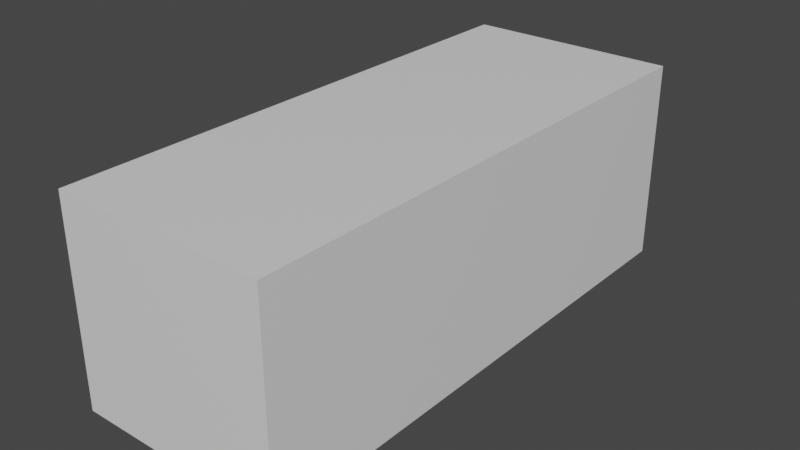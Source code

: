 # Source: scene.blend  (saved by Blender 2.80.75; exported with 4.5.12 LTS)
import bpy
from mathutils import Matrix  # noqa: F401  (used for matrix-valued properties, if any)

bpy.ops.wm.read_factory_settings(use_empty=True)
scene = bpy.context.scene
scene.name = 'Scene'

# ---- collections
col_helpers = bpy.data.collections.new('helpers'); scene.collection.children.link(col_helpers)
col_car = bpy.data.collections.new('car'); scene.collection.children.link(col_car)

# ---- materials (node trees are filled in below, after node groups)
mat_material = bpy.data.materials.new('Material')
mat_material.alpha_threshold = 0.0
mat_material.use_transparent_shadow = False
mat_material.line_color = (0.0, 0.0, 0.0, 1.0)

# ---- material node trees
mat_material.use_nodes = True; mat_material.node_tree.nodes.clear()
_N = mat_material.node_tree.nodes; _L = mat_material.node_tree.links
n0 = _N.new('ShaderNodeOutputMaterial'); n0.name = 'Material Output'; n0.location = (300, 300)
n1 = _N.new('ShaderNodeBsdfPrincipled'); n1.name = 'Principled BSDF'; n1.location = (10, 300)
n1.distribution = 'GGX'
n1.subsurface_method = 'BURLEY'
n1.inputs[2].default_value = 0.4
n1.inputs[3].default_value = 1.45
n1.inputs[27].default_value = (0.0, 0.0, 0.0, 1.0)
n1.inputs[28].default_value = 1.0
_L.new(n1.outputs[0], n0.inputs[0])
n0.is_active_output = True

# ---- world
world_world = bpy.data.worlds.new('World'); scene.world = world_world
world_world.use_nodes = True; world_world.node_tree.nodes.clear()
_N = world_world.node_tree.nodes; _L = world_world.node_tree.links
n0 = _N.new('ShaderNodeOutputWorld'); n0.name = 'World Output'; n0.location = (300, 300)
n1 = _N.new('ShaderNodeBackground'); n1.name = 'Background'; n1.location = (10, 300)
n1.inputs[0].default_value = (0.05088, 0.05088, 0.05088, 1.0)
_L.new(n1.outputs[0], n0.inputs[0])
n0.is_active_output = True
world_world.color = (0.05088, 0.05088, 0.05088)
world_world.use_sun_shadow = False
world_world.sun_shadow_jitter_overblur = 0.0

# ---- meshes
me_cube = bpy.data.meshes.new('Cube')
me_cube.from_pydata([(1.0, 1.0, 1.0), (1.0, 1.0, -1.0), (1.0, -1.0, 1.0), (1.0, -1.0, -1.0), (-1.0, 1.0, 1.0), (-1.0, 1.0, -1.0), (-1.0, -1.0, 1.0), (-1.0, -1.0, -1.0)], [], [(0, 4, 6, 2), (3, 2, 6, 7), (7, 6, 4, 5), (5, 1, 3, 7), (1, 0, 2, 3), (5, 4, 0, 1)])
_uv = me_cube.uv_layers.new(name='UVMap')
_uv.uv.foreach_set('vector', [0.375, 0.0, 0.625, 0.0, 0.625, 0.25, 0.375, 0.25, 0.375, 0.25, 0.625, 0.25, 0.625, 0.5, 0.375, 0.5, 0.375, 0.5, 0.625, 0.5, 0.625, 0.75, 0.375, 0.75, 0.375, 0.75, 0.625, 0.75, 0.625, 1.0, 0.375, 1.0, 0.125, 0.5, 0.375, 0.5, 0.375, 0.75, 0.125, 0.75, 0.625, 0.5, 0.875, 0.5, 0.875, 0.75, 0.625, 0.75])
me_cube.materials.append(mat_material)
me_cube.use_remesh_preserve_volume = False
me_cube.use_remesh_preserve_attributes = False
me_cube.use_mirror_vertex_groups = False
me_cube.update()
me_cube_001 = bpy.data.meshes.new('Cube.001')
me_cube_001.from_pydata([(0.6383, -1.567, 0.1291), (0.6473, -1.58, -0.3725), (0.5941, -1.636, 0.07821), (0.6355, -1.642, -0.2842), (0.6836, -0.7166, -0.4459), (0.6373, -0.6929, 0.2156), (0.6836, 0.6527, -0.425), (0.6656, 0.6674, 0.1931), (0.69, 1.332, -0.3621), (0.6466, 1.33, 0.182), (0.6754, 1.699, -0.3193), (0.6277, 1.697, 0.1521), (0.5964, 1.769, -0.2256), (0.5584, 1.803, 0.1113), (0.6985, -1.602, 0.02716), (0.741, -0.7586, 0.07941), (0.6588, -1.672, 0.003599), (0.741, 0.6643, 0.03228), (0.7124, 1.334, 0.04271), (0.6947, 1.755, 0.03534), (0.623, 1.797, 0.02464), (0.6764, -1.588, -0.1751), (0.741, -0.7691, -0.3167), (0.658, -1.671, -0.1427), (0.741, 0.6585, -0.2119), (0.7124, 1.335, -0.16), (0.6962, 1.739, -0.1422), (0.6242, 1.784, -0.1007), (0.0, -1.675, -0.3725), (0.0, -1.731, 0.1411), (0.0, -1.737, -0.2842), (0.0, -1.761, 0.06834), (0.0, -1.761, -0.1669), (0.0, 1.773, -0.3193), (0.0, 1.749, 0.2149), (0.0, 1.815, -0.2256), (0.0, 1.849, 0.1375), (0.0, 1.843, 0.02464), (0.0, 1.831, -0.1007), (0.0, -1.618, 0.192), (0.0, -0.8052, 0.2492), (0.0, 1.33, 0.2449), (0.0, -0.9038, -0.4555), (0.0, 0.6527, -0.4555), (0.0, 1.332, -0.3621), (0.6686, 1.01, -0.3759), (0.6542, 0.914, 0.2112), (0.726, 1.016, 0.03776), (0.7259, 1.014, -0.1846), (0.0, 1.022, 0.2737), (0.0, 1.067, -0.4064), (0.5222, 0.5127, 0.6648), (0.5126, -0.3923, 0.5717), (0.5315, 0.7172, 0.5604), (0.0, 0.5127, 0.6997), (0.0, -0.4956, 0.598), (0.0, 0.8372, 0.6017), (0.4287, -1.686, -0.2842), (0.2423, -1.722, -0.2842), (0.2462, -1.66, -0.3725), (0.4366, -1.624, -0.3725), (0.4413, -1.711, 0.06834), (0.2442, -1.747, 0.06834), (0.244, -1.746, -0.1669), (0.4408, -1.71, -0.1669), (0.4215, -1.68, 0.1201), (0.2343, -1.716, 0.1358), (0.4355, 1.821, 0.02464), (0.2413, 1.839, 0.02464), (0.2307, 1.845, 0.1323), (0.4143, 1.827, 0.1166), (0.4311, 1.751, -0.3193), (0.2435, 1.769, -0.3193), (0.2318, 1.811, -0.2256), (0.4165, 1.793, -0.2256), (0.2334, 1.745, 0.2097), (0.4197, 1.727, 0.194), (0.4363, 1.809, -0.1007), (0.2417, 1.826, -0.1007), (0.4468, 1.33, 0.2239), (0.247, 1.33, 0.2396), (0.2547, -0.7635, 0.2664), (0.4649, -0.7229, 0.2502), (0.2442, -1.604, 0.1867), (0.4413, -1.567, 0.171), (0.4744, 0.6527, -0.4555), (0.2651, 0.6527, -0.4555), (0.2556, 1.332, -0.3621), (0.4553, 1.332, -0.3621), (0.4744, -0.842, -0.4555), (0.2651, -0.882, -0.4555), (0.4644, 1.032, -0.4064), (0.2601, 1.058, -0.4064), (0.4572, 0.986, 0.2522), (0.2513, 1.013, 0.2683), (0.1761, 0.5127, 0.6953), (0.3426, 0.5127, 0.691), (0.1859, -0.4736, 0.5936), (0.357, -0.4336, 0.5884), (0.3867, 0.8028, 0.5921), (0.1794, 0.8285, 0.5973), (0.6836, 0.201, -0.4354), (0.6658, 0.1013, 0.2044), (0.741, 0.2063, 0.08727), (0.741, 0.2016, -0.3035), (0.0, 0.201, -0.4555), (0.545, 0.1015, 0.5971), (0.0, 0.1539, 0.7007), (0.3426, 0.1539, 0.692), (0.1761, 0.1539, 0.6963), (0.4744, 0.201, -0.4555), (0.2651, 0.201, -0.4555), (0.6529, -1.582, -0.3342), (0.6948, -0.7111, -0.3971), (0.6398, -1.648, -0.2568), (0.6948, 0.6539, -0.3836), (0.6943, 1.333, -0.3229), (0.6795, 1.707, -0.285), (0.6018, 1.772, -0.2014), (0.0, -1.742, -0.2568), (0.0, 1.818, -0.2014), (0.6798, 1.011, -0.3388), (0.4203, 1.796, -0.2014), (0.2337, 1.814, -0.2014), (0.431, -1.691, -0.2568), (0.2426, -1.728, -0.2568), (0.6948, 0.1565, -0.3962), (0.6579, -1.108, 0.1775), (0.6667, -1.119, -0.4116), (0.7211, -1.152, 0.05503), (0.7109, -1.151, -0.2506), (0.0, -1.185, 0.2403), (0.0, -1.263, -0.4168), (0.4567, -1.207, -0.4168), (0.2563, -1.245, -0.4168), (0.4543, -1.128, 0.2194), (0.2507, -1.166, 0.2351), (0.6753, -1.117, -0.3678), (0.666, -0.6326, 0.2142), (0.5449, -0.3354, 0.5591), (0.4657, -0.7434, 0.2283), (0.3426, -0.3783, 0.644), (0.0, -0.7854, 0.2718), (0.2564, -0.7834, 0.244), (0.0, -0.4401, 0.6527), (0.1761, -0.4183, 0.6484), (0.6661, 0.2155, 0.2035), (0.6749, -0.707, 0.1864), (0.5222, -0.3288, 0.6265), (0.5446, 0.2153, 0.5971), (0.6193, 0.9692, 0.2194), (0.6749, 0.6683, 0.1645), (0.4975, 0.7844, 0.5691), (0.5453, 0.5269, 0.5913), (0.6749, 0.1539, 0.1755), (0.5222, 0.1539, 0.6701), (0.2514, 1.029, 0.2431), (0.0, 1.038, 0.2483), (0.1711, 0.7795, 0.6564), (0.0, 0.7883, 0.6607), (0.5073, 0.7315, 0.6258), (0.66, 0.981, 0.1855), (0.4557, 1.003, 0.2274), (0.3798, 0.7534, 0.652), (0.6749, -0.5354, 0.1842), (0.5222, -0.2326, 0.6601), (0.0, -0.3217, 0.6872), (0.3426, -0.2722, 0.6784), (0.1761, -0.3042, 0.6828), (0.6836, -0.5337, -0.4438), (0.741, -0.5662, 0.08098), (0.741, -0.5756, -0.3141), (0.0, -0.6836, -0.4555), (0.4744, -0.6341, -0.4555), (0.2651, -0.6661, -0.4555), (0.6948, -0.5381, -0.397), (0.6659, -0.492, 0.2123), (0.5449, -0.254, 0.589), (0.0, -1.807, 0.01556), (0.0, -1.807, -0.1148), (0.2368, -1.799, 0.01556), (0.346, -1.779, 0.01556), (0.2367, -1.799, -0.1148), (0.3457, -1.779, -0.1148)], [], [(14, 0, 2, 16), (137, 128, 4, 113), (126, 101, 6, 115), (121, 45, 8, 116), (116, 8, 10, 117), (117, 10, 12, 118), (11, 19, 20, 13), (9, 18, 19, 11), (161, 47, 18, 9), (154, 103, 17, 151), (127, 129, 15, 147), (21, 14, 16, 23), (112, 21, 23, 114), (19, 26, 27, 20), (18, 25, 26, 19), (47, 48, 25, 18), (103, 104, 24, 17), (129, 130, 22, 15), (59, 58, 30, 28), (63, 64, 183, 182), (62, 66, 29, 31), (125, 63, 32, 119), (69, 68, 37, 36), (73, 72, 33, 35), (75, 69, 36, 34), (68, 78, 38, 37), (123, 73, 35, 120), (156, 80, 41, 157), (94, 49, 56, 100), (136, 143, 40, 131), (80, 75, 34, 41), (83, 39, 29, 66), (92, 86, 43, 50), (174, 90, 42, 172), (87, 44, 33, 72), (134, 59, 28, 132), (87, 92, 50, 44), (82, 5, 52, 98), (17, 24, 48, 47), (151, 17, 47, 161), (115, 6, 45, 121), (109, 95, 54, 107), (95, 158, 159, 54), (146, 7, 153, 149), (7, 46, 53, 153), (51, 160, 163, 96), (96, 163, 158, 95), (155, 51, 96, 108), (108, 96, 95, 109), (142, 81, 97, 55), (81, 82, 98, 97), (8, 45, 91, 88), (88, 91, 92, 87), (128, 1, 60, 133), (133, 60, 59, 134), (8, 88, 71, 10), (88, 87, 72, 71), (169, 4, 89, 173), (173, 89, 90, 174), (45, 6, 85, 91), (91, 85, 86, 92), (0, 84, 65, 2), (84, 83, 66, 65), (9, 11, 76, 79), (79, 76, 75, 80), (127, 147, 140, 135), (135, 140, 143, 136), (150, 93, 99, 152), (93, 94, 100, 99), (161, 9, 79, 162), (162, 79, 80, 156), (118, 12, 74, 122), (122, 74, 73, 123), (20, 27, 77, 67), (67, 77, 78, 68), (11, 13, 70, 76), (76, 70, 69, 75), (12, 10, 71, 74), (74, 71, 72, 73), (13, 20, 67, 70), (70, 67, 68, 69), (114, 23, 64, 124), (124, 64, 63, 125), (16, 2, 65, 61), (61, 65, 66, 62), (23, 16, 61, 64), (64, 61, 181, 183), (1, 3, 57, 60), (60, 57, 58, 59), (85, 110, 111, 86), (6, 101, 110, 85), (167, 108, 109, 168), (165, 155, 108, 167), (176, 102, 106, 177), (168, 109, 107, 166), (86, 111, 105, 43), (170, 171, 104, 103), (164, 170, 103, 154), (175, 169, 101, 126), (171, 175, 126, 104), (57, 124, 125, 58), (3, 114, 124, 57), (77, 122, 123, 78), (27, 118, 122, 77), (24, 115, 121, 48), (78, 123, 120, 38), (58, 125, 119, 30), (1, 112, 114, 3), (26, 117, 118, 27), (25, 116, 117, 26), (48, 121, 116, 25), (104, 126, 115, 24), (130, 137, 113, 22), (21, 112, 137, 130), (84, 135, 136, 83), (0, 127, 135, 84), (89, 133, 134, 90), (4, 128, 133, 89), (90, 134, 132, 42), (83, 136, 131, 39), (14, 21, 130, 129), (0, 14, 129, 127), (112, 1, 128, 137), (52, 5, 147, 148), (5, 82, 140, 147), (98, 52, 148, 141), (81, 142, 40, 143), (82, 81, 143, 140), (55, 97, 145, 144), (97, 98, 141, 145), (176, 138, 147, 164), (138, 139, 148, 147), (177, 106, 155, 165), (106, 102, 154, 155), (46, 7, 151, 161), (153, 53, 160, 51), (53, 46, 161, 160), (7, 146, 154, 151), (149, 153, 51, 155), (146, 149, 155, 154), (49, 94, 156, 157), (100, 56, 159, 158), (150, 152, 160, 161), (93, 150, 161, 162), (94, 93, 162, 156), (152, 99, 163, 160), (99, 100, 158, 163), (139, 177, 165, 148), (102, 176, 164, 154), (22, 113, 175, 171), (113, 4, 169, 175), (147, 15, 170, 164), (15, 22, 171, 170), (145, 168, 166, 144), (138, 176, 177, 139), (148, 165, 167, 141), (141, 167, 168, 145), (110, 173, 174, 111), (101, 169, 173, 110), (111, 174, 172, 105), (182, 180, 178, 179), (183, 181, 180, 182), (62, 31, 178, 180), (61, 62, 180, 181), (32, 63, 182, 179)])
_uv = me_cube_001.uv_layers.new(name='UVMap')
_uv.uv.foreach_set('vector', [0.5607, 0.5, 0.625, 0.5, 0.625, 0.75, 0.5607, 0.75, 0.393, 0.5, 0.375, 0.5, 0.375, 0.5, 0.393, 0.5, 0.393, 0.5, 0.375, 0.5, 0.375, 0.5, 0.393, 0.5, 0.393, 0.5, 0.375, 0.5, 0.375, 0.5, 0.393, 0.5, 0.393, 0.5, 0.375, 0.5, 0.375, 0.5, 0.393, 0.5, 0.393, 0.5, 0.375, 0.5, 0.375, 0.5, 0.393, 0.5, 0.625, 0.5, 0.5607, 0.5, 0.5607, 0.5, 0.625, 0.5, 0.625, 0.5, 0.5607, 0.5, 0.5607, 0.5, 0.625, 0.5, 0.625, 0.5, 0.5607, 0.5, 0.5607, 0.5, 0.625, 0.5, 0.625, 0.5, 0.5607, 0.5, 0.5607, 0.5, 0.625, 0.5, 0.625, 0.5, 0.5607, 0.5, 0.5607, 0.5, 0.625, 0.5, 0.4677, 0.5, 0.5607, 0.5, 0.5607, 0.75, 0.4677, 0.75, 0.393, 0.5, 0.4677, 0.5, 0.4677, 0.75, 0.393, 0.75, 0.5607, 0.5, 0.4677, 0.5, 0.4677, 0.5, 0.5607, 0.5, 0.5607, 0.5, 0.4677, 0.5, 0.4677, 0.5, 0.5607, 0.5, 0.5607, 0.5, 0.4677, 0.5, 0.4677, 0.5, 0.5607, 0.5, 0.5607, 0.5, 0.477, 0.5, 0.4677, 0.5, 0.5607, 0.5, 0.5607, 0.5, 0.4677, 0.5, 0.4677, 0.5, 0.5607, 0.5, 0.375, 0.5, 0.375, 0.75, 0.375, 0.75, 0.375, 0.5, 0.4677, 0.75, 0.4677, 0.75, 0.4677, 0.75, 0.4677, 0.75, 0.5607, 0.75, 0.625, 0.75, 0.625, 0.75, 0.5607, 0.75, 0.393, 0.75, 0.4677, 0.75, 0.4677, 0.75, 0.393, 0.75, 0.625, 0.5, 0.5607, 0.5, 0.5607, 0.5, 0.625, 0.5, 0.375, 0.5, 0.375, 0.5, 0.375, 0.5, 0.375, 0.5, 0.625, 0.5, 0.625, 0.5, 0.625, 0.5, 0.625, 0.5, 0.5607, 0.5, 0.4677, 0.5, 0.4677, 0.5, 0.5607, 0.5, 0.393, 0.5, 0.375, 0.5, 0.375, 0.5, 0.393, 0.5, 0.625, 0.5, 0.625, 0.5, 0.625, 0.5, 0.625, 0.5, 0.625, 0.5, 0.625, 0.5, 0.625, 0.5, 0.625, 0.5, 0.625, 0.5, 0.625, 0.5, 0.625, 0.5, 0.625, 0.5, 0.625, 0.5, 0.625, 0.5, 0.625, 0.5, 0.625, 0.5, 0.625, 0.5, 0.625, 0.5, 0.625, 0.75, 0.625, 0.75, 0.375, 0.5, 0.375, 0.5, 0.375, 0.5, 0.375, 0.5, 0.375, 0.5, 0.375, 0.5, 0.375, 0.5, 0.375, 0.5, 0.375, 0.5, 0.375, 0.5, 0.375, 0.5, 0.375, 0.5, 0.375, 0.5, 0.375, 0.5, 0.375, 0.5, 0.375, 0.5, 0.375, 0.5, 0.375, 0.5, 0.375, 0.5, 0.375, 0.5, 0.625, 0.5, 0.625, 0.5, 0.625, 0.5, 0.625, 0.5, 0.5607, 0.5, 0.4677, 0.5, 0.4677, 0.5, 0.5607, 0.5, 0.625, 0.5, 0.5607, 0.5, 0.5607, 0.5, 0.625, 0.5, 0.393, 0.5, 0.375, 0.5, 0.375, 0.5, 0.393, 0.5, 0.625, 0.5, 0.625, 0.5, 0.625, 0.5, 0.625, 0.5, 0.625, 0.5, 0.625, 0.5, 0.625, 0.5, 0.625, 0.5, 0.625, 0.5, 0.625, 0.5, 0.625, 0.5, 0.625, 0.5, 0.625, 0.5, 0.625, 0.5, 0.625, 0.5, 0.625, 0.5, 0.625, 0.5, 0.625, 0.5, 0.625, 0.5, 0.625, 0.5, 0.625, 0.5, 0.625, 0.5, 0.625, 0.5, 0.625, 0.5, 0.625, 0.5, 0.625, 0.5, 0.625, 0.5, 0.625, 0.5, 0.625, 0.5, 0.625, 0.5, 0.625, 0.5, 0.625, 0.5, 0.625, 0.5, 0.625, 0.5, 0.625, 0.5, 0.625, 0.5, 0.625, 0.5, 0.625, 0.5, 0.625, 0.5, 0.625, 0.5, 0.375, 0.5, 0.375, 0.5, 0.375, 0.5, 0.375, 0.5, 0.375, 0.5, 0.375, 0.5, 0.375, 0.5, 0.375, 0.5, 0.375, 0.5, 0.375, 0.5, 0.375, 0.5, 0.375, 0.5, 0.375, 0.5, 0.375, 0.5, 0.375, 0.5, 0.375, 0.5, 0.375, 0.5, 0.375, 0.5, 0.375, 0.5, 0.375, 0.5, 0.375, 0.5, 0.375, 0.5, 0.375, 0.5, 0.375, 0.5, 0.375, 0.5, 0.375, 0.5, 0.375, 0.5, 0.375, 0.5, 0.375, 0.5, 0.375, 0.5, 0.375, 0.5, 0.375, 0.5, 0.375, 0.5, 0.375, 0.5, 0.375, 0.5, 0.375, 0.5, 0.375, 0.5, 0.375, 0.5, 0.375, 0.5, 0.375, 0.5, 0.625, 0.5, 0.625, 0.5, 0.625, 0.75, 0.625, 0.75, 0.625, 0.5, 0.625, 0.5, 0.625, 0.75, 0.625, 0.75, 0.625, 0.5, 0.625, 0.5, 0.625, 0.5, 0.625, 0.5, 0.625, 0.5, 0.625, 0.5, 0.625, 0.5, 0.625, 0.5, 0.625, 0.5, 0.625, 0.5, 0.625, 0.5, 0.625, 0.5, 0.625, 0.5, 0.625, 0.5, 0.625, 0.5, 0.625, 0.5, 0.625, 0.5, 0.625, 0.5, 0.625, 0.5, 0.625, 0.5, 0.625, 0.5, 0.625, 0.5, 0.625, 0.5, 0.625, 0.5, 0.625, 0.5, 0.625, 0.5, 0.625, 0.5, 0.625, 0.5, 0.625, 0.5, 0.625, 0.5, 0.625, 0.5, 0.625, 0.5, 0.393, 0.5, 0.375, 0.5, 0.375, 0.5, 0.393, 0.5, 0.393, 0.5, 0.375, 0.5, 0.375, 0.5, 0.393, 0.5, 0.5607, 0.5, 0.4677, 0.5, 0.4677, 0.5, 0.5607, 0.5, 0.5607, 0.5, 0.4677, 0.5, 0.4677, 0.5, 0.5607, 0.5, 0.625, 0.5, 0.625, 0.5, 0.625, 0.5, 0.625, 0.5, 0.625, 0.5, 0.625, 0.5, 0.625, 0.5, 0.625, 0.5, 0.375, 0.5, 0.375, 0.5, 0.375, 0.5, 0.375, 0.5, 0.375, 0.5, 0.375, 0.5, 0.375, 0.5, 0.375, 0.5, 0.625, 0.5, 0.5607, 0.5, 0.5607, 0.5, 0.625, 0.5, 0.625, 0.5, 0.5607, 0.5, 0.5607, 0.5, 0.625, 0.5, 0.393, 0.75, 0.4677, 0.75, 0.4677, 0.75, 0.393, 0.75, 0.393, 0.75, 0.4677, 0.75, 0.4677, 0.75, 0.393, 0.75, 0.5607, 0.75, 0.625, 0.75, 0.625, 0.75, 0.5607, 0.75, 0.5607, 0.75, 0.625, 0.75, 0.625, 0.75, 0.5607, 0.75, 0.4677, 0.75, 0.5607, 0.75, 0.5607, 0.75, 0.4677, 0.75, 0.4677, 0.75, 0.5607, 0.75, 0.5607, 0.75, 0.4677, 0.75, 0.375, 0.5, 0.375, 0.75, 0.375, 0.75, 0.375, 0.5, 0.375, 0.5, 0.375, 0.75, 0.375, 0.75, 0.375, 0.5, 0.375, 0.5, 0.375, 0.5, 0.375, 0.5, 0.375, 0.5, 0.375, 0.5, 0.375, 0.5, 0.375, 0.5, 0.375, 0.5, 0.625, 0.5, 0.625, 0.5, 0.625, 0.5, 0.625, 0.5, 0.625, 0.5, 0.625, 0.5, 0.625, 0.5, 0.625, 0.5, 0.625, 0.5, 0.625, 0.5, 0.625, 0.5, 0.625, 0.5, 0.625, 0.5, 0.625, 0.5, 0.625, 0.5, 0.625, 0.5, 0.375, 0.5, 0.375, 0.5, 0.375, 0.5, 0.375, 0.5, 0.5607, 0.5, 0.4696, 0.5, 0.477, 0.5, 0.5607, 0.5, 0.625, 0.5, 0.5607, 0.5, 0.5607, 0.5, 0.625, 0.5, 0.393, 0.5, 0.375, 0.5, 0.375, 0.5, 0.393, 0.5, 0.4696, 0.5, 0.393, 0.5, 0.393, 0.5, 0.477, 0.5, 0.375, 0.75, 0.393, 0.75, 0.393, 0.75, 0.375, 0.75, 0.375, 0.75, 0.393, 0.75, 0.393, 0.75, 0.375, 0.75, 0.4677, 0.5, 0.393, 0.5, 0.393, 0.5, 0.4677, 0.5, 0.4677, 0.5, 0.393, 0.5, 0.393, 0.5, 0.4677, 0.5, 0.4677, 0.5, 0.393, 0.5, 0.393, 0.5, 0.4677, 0.5, 0.4677, 0.5, 0.393, 0.5, 0.393, 0.5, 0.4677, 0.5, 0.375, 0.75, 0.393, 0.75, 0.393, 0.75, 0.375, 0.75, 0.375, 0.5, 0.393, 0.5, 0.393, 0.75, 0.375, 0.75, 0.4677, 0.5, 0.393, 0.5, 0.393, 0.5, 0.4677, 0.5, 0.4677, 0.5, 0.393, 0.5, 0.393, 0.5, 0.4677, 0.5, 0.4677, 0.5, 0.393, 0.5, 0.393, 0.5, 0.4677, 0.5, 0.477, 0.5, 0.393, 0.5, 0.393, 0.5, 0.4677, 0.5, 0.4677, 0.5, 0.393, 0.5, 0.393, 0.5, 0.4677, 0.5, 0.4677, 0.5, 0.393, 0.5, 0.393, 0.5, 0.4677, 0.5, 0.625, 0.5, 0.625, 0.5, 0.625, 0.5, 0.625, 0.5, 0.625, 0.5, 0.625, 0.5, 0.625, 0.5, 0.625, 0.5, 0.375, 0.5, 0.375, 0.5, 0.375, 0.5, 0.375, 0.5, 0.375, 0.5, 0.375, 0.5, 0.375, 0.5, 0.375, 0.5, 0.375, 0.5, 0.375, 0.5, 0.375, 0.5, 0.375, 0.5, 0.625, 0.5, 0.625, 0.5, 0.625, 0.5, 0.625, 0.5, 0.5607, 0.5, 0.4677, 0.5, 0.4677, 0.5, 0.5607, 0.5, 0.625, 0.5, 0.5607, 0.5, 0.5607, 0.5, 0.625, 0.5, 0.393, 0.5, 0.375, 0.5, 0.375, 0.5, 0.393, 0.5, 0.625, 0.5, 0.625, 0.5, 0.625, 0.5, 0.625, 0.5, 0.625, 0.5, 0.625, 0.5, 0.625, 0.5, 0.625, 0.5, 0.625, 0.5, 0.625, 0.5, 0.625, 0.5, 0.625, 0.5, 0.625, 0.5, 0.625, 0.5, 0.625, 0.5, 0.625, 0.5, 0.625, 0.5, 0.625, 0.5, 0.625, 0.5, 0.625, 0.5, 0.625, 0.5, 0.625, 0.5, 0.625, 0.5, 0.625, 0.5, 0.625, 0.5, 0.625, 0.5, 0.625, 0.5, 0.625, 0.5, 0.625, 0.5, 0.625, 0.5, 0.625, 0.5, 0.625, 0.5, 0.625, 0.5, 0.625, 0.5, 0.625, 0.5, 0.625, 0.5, 0.625, 0.5, 0.625, 0.5, 0.625, 0.5, 0.625, 0.5, 0.625, 0.5, 0.625, 0.5, 0.625, 0.5, 0.625, 0.5, 0.625, 0.5, 0.625, 0.5, 0.625, 0.5, 0.625, 0.5, 0.625, 0.5, 0.625, 0.5, 0.625, 0.5, 0.625, 0.5, 0.625, 0.5, 0.625, 0.5, 0.625, 0.5, 0.625, 0.5, 0.625, 0.5, 0.625, 0.5, 0.625, 0.5, 0.625, 0.5, 0.625, 0.5, 0.625, 0.5, 0.625, 0.5, 0.625, 0.5, 0.625, 0.5, 0.625, 0.5, 0.625, 0.5, 0.625, 0.5, 0.625, 0.5, 0.625, 0.5, 0.625, 0.5, 0.625, 0.5, 0.625, 0.5, 0.625, 0.5, 0.625, 0.5, 0.625, 0.5, 0.625, 0.5, 0.625, 0.5, 0.625, 0.5, 0.625, 0.5, 0.625, 0.5, 0.625, 0.5, 0.625, 0.5, 0.625, 0.5, 0.625, 0.5, 0.625, 0.5, 0.625, 0.5, 0.625, 0.5, 0.625, 0.5, 0.625, 0.5, 0.625, 0.5, 0.625, 0.5, 0.625, 0.5, 0.625, 0.5, 0.625, 0.5, 0.625, 0.5, 0.625, 0.5, 0.625, 0.5, 0.625, 0.5, 0.625, 0.5, 0.625, 0.5, 0.625, 0.5, 0.625, 0.5, 0.625, 0.5, 0.4677, 0.5, 0.393, 0.5, 0.393, 0.5, 0.4696, 0.5, 0.393, 0.5, 0.375, 0.5, 0.375, 0.5, 0.393, 0.5, 0.625, 0.5, 0.5607, 0.5, 0.5607, 0.5, 0.625, 0.5, 0.5607, 0.5, 0.4677, 0.5, 0.4696, 0.5, 0.5607, 0.5, 0.625, 0.5, 0.625, 0.5, 0.625, 0.5, 0.625, 0.5, 0.625, 0.5, 0.625, 0.5, 0.625, 0.5, 0.625, 0.5, 0.625, 0.5, 0.625, 0.5, 0.625, 0.5, 0.625, 0.5, 0.625, 0.5, 0.625, 0.5, 0.625, 0.5, 0.625, 0.5, 0.375, 0.5, 0.375, 0.5, 0.375, 0.5, 0.375, 0.5, 0.375, 0.5, 0.375, 0.5, 0.375, 0.5, 0.375, 0.5, 0.375, 0.5, 0.375, 0.5, 0.375, 0.5, 0.375, 0.5, 0.4677, 0.75, 0.5607, 0.75, 0.5607, 0.75, 0.4677, 0.75, 0.4677, 0.75, 0.5607, 0.75, 0.5607, 0.75, 0.4677, 0.75, 0.5607, 0.75, 0.5607, 0.75, 0.5607, 0.75, 0.5607, 0.75, 0.5607, 0.75, 0.5607, 0.75, 0.5607, 0.75, 0.5607, 0.75, 0.4677, 0.75, 0.4677, 0.75, 0.4677, 0.75, 0.4677, 0.75])
me_cube_001.use_remesh_preserve_volume = False
me_cube_001.use_remesh_preserve_attributes = False
me_cube_001.use_mirror_vertex_groups = False
me_cube_001.update()

# ---- objects
ob_ref_back = bpy.data.objects.new('ref-back', None)
ob_ref_front = bpy.data.objects.new('ref-front', None)
ob_ref_side = bpy.data.objects.new('ref-side', None)
ob_ref_top = bpy.data.objects.new('ref-top', None)
ob_scale_ref = bpy.data.objects.new('scale-ref', me_cube)
ob_car = bpy.data.objects.new('car', me_cube_001)

# ---- transforms, parenting, visibility, modifiers, constraints
ob_ref_back.location = (-0.0504, -2.777e-07, 1.512)
ob_ref_back.rotation_euler = (1.571, -0.0, -0.0)
ob_ref_back.scale = (1.106, 1.106, 1.106)
ob_ref_back.empty_display_type = 'IMAGE'
ob_ref_back.empty_display_size = 5.0
ob_ref_back.empty_image_offset = (-0.852, -0.772)
ob_ref_back.empty_image_depth = 'FRONT'
ob_ref_back.show_empty_image_perspective = False
ob_ref_back.use_empty_image_alpha = True
ob_ref_back.empty_image_side = 'BACK'
ob_ref_back.color = (1.0, 1.0, 1.0, 0.25)
ob_ref_back.hide_select = True
ob_ref_back.lineart.crease_threshold = 0.0
ob_ref_front.location = (-4.657e-08, 1.693e-09, -0.0126)
ob_ref_front.rotation_euler = (1.571, -0.0, -0.0)
ob_ref_front.scale = (1.106, 1.106, 1.106)
ob_ref_front.empty_display_type = 'IMAGE'
ob_ref_front.empty_display_size = 5.0
ob_ref_front.empty_image_offset = (-0.852, -0.772)
ob_ref_front.empty_image_depth = 'FRONT'
ob_ref_front.show_empty_image_perspective = False
ob_ref_front.use_empty_image_alpha = True
ob_ref_front.empty_image_side = 'FRONT'
ob_ref_front.color = (1.0, 1.0, 1.0, 0.25)
ob_ref_front.hide_select = True
ob_ref_front.lineart.crease_threshold = 0.0
ob_ref_side.location = (0.2268, 2.823, -4.768e-07)
ob_ref_side.rotation_euler = (1.571, -1.629e-07, 1.571)
ob_ref_side.scale = (1.106, 1.106, 1.106)
ob_ref_side.empty_display_type = 'IMAGE'
ob_ref_side.empty_display_size = 5.0
ob_ref_side.empty_image_offset = (-0.852, -0.772)
ob_ref_side.empty_image_depth = 'FRONT'
ob_ref_side.show_empty_image_perspective = False
ob_ref_side.use_empty_image_alpha = True
ob_ref_side.empty_image_side = 'FRONT'
ob_ref_side.color = (1.0, 1.0, 1.0, 0.25)
ob_ref_side.hide_select = True
ob_ref_side.lineart.crease_threshold = 0.0
ob_ref_top.location = (-1.537, 2.76, -0.6048)
ob_ref_top.rotation_euler = (0.0, -0.0, 1.571)
ob_ref_top.scale = (1.106, 1.106, 1.106)
ob_ref_top.empty_display_type = 'IMAGE'
ob_ref_top.empty_display_size = 5.0
ob_ref_top.empty_image_offset = (-0.852, -0.772)
ob_ref_top.empty_image_depth = 'FRONT'
ob_ref_top.show_empty_image_perspective = False
ob_ref_top.use_empty_image_alpha = True
ob_ref_top.empty_image_side = 'FRONT'
ob_ref_top.color = (1.0, 1.0, 1.0, 0.25)
ob_ref_top.hide_select = True
ob_ref_top.lineart.crease_threshold = 0.0
ob_scale_ref.location = (0.0, 0.0, 0.0)
ob_scale_ref.scale = (0.745, 1.885, 0.71)
ob_scale_ref.lock_rotations_4d = False
ob_scale_ref.empty_display_type = 'ARROWS'
ob_scale_ref.lineart.crease_threshold = 0.0
ob_car.location = (0.0, 0.0, 0.0)
ob_car.lineart.crease_threshold = 0.0
_m = ob_car.modifiers.new('Mirror', 'MIRROR')
_m.use_clip = True

# ---- collection membership
col_helpers.objects.link(ob_ref_back)
col_helpers.objects.link(ob_ref_front)
col_helpers.objects.link(ob_ref_side)
col_helpers.objects.link(ob_ref_top)
col_helpers.objects.link(ob_scale_ref)
col_car.objects.link(ob_car)

# ---- scene / render settings (as saved in the file)
scene.frame_start = 1; scene.frame_end = 250; scene.frame_set(97)
scene.render.engine = 'BLENDER_EEVEE_NEXT'
scene.cycles.use_denoising = False
scene.cycles.samples = 128
scene.cycles.sampling_pattern = 'TABULATED_SOBOL'
scene.cycles.use_adaptive_sampling = False
scene.cycles.use_light_tree = False
scene.view_settings.view_transform = 'Filmic'
bpy.context.view_layer.update()

# ---- added for rendering (the .blend has no active camera and no usable light): camera, sun
cam_auto = bpy.data.cameras.new('AutoCamera')
cam_auto.lens = 50.0
cam_auto.sensor_width = 36.0
cam_auto.clip_end = 1000.0
ob_auto_camera = bpy.data.objects.new('AutoCamera', cam_auto)
scene.collection.objects.link(ob_auto_camera)
ob_auto_camera.location = (3.9741, -4.76891, 3.17928)
ob_auto_camera.rotation_euler = (1.09748, -7.21219e-08, 0.694738)
scene.camera = ob_auto_camera
light_auto_sun = bpy.data.lights.new('AutoSun', 'SUN')
light_auto_sun.energy = 3.0
light_auto_sun.angle = 0.0523599
ob_auto_sun = bpy.data.objects.new('AutoSun', light_auto_sun)
scene.collection.objects.link(ob_auto_sun)
ob_auto_sun.rotation_euler = (0.872665, 0.174533, 0.523599)
bpy.context.view_layer.update()
